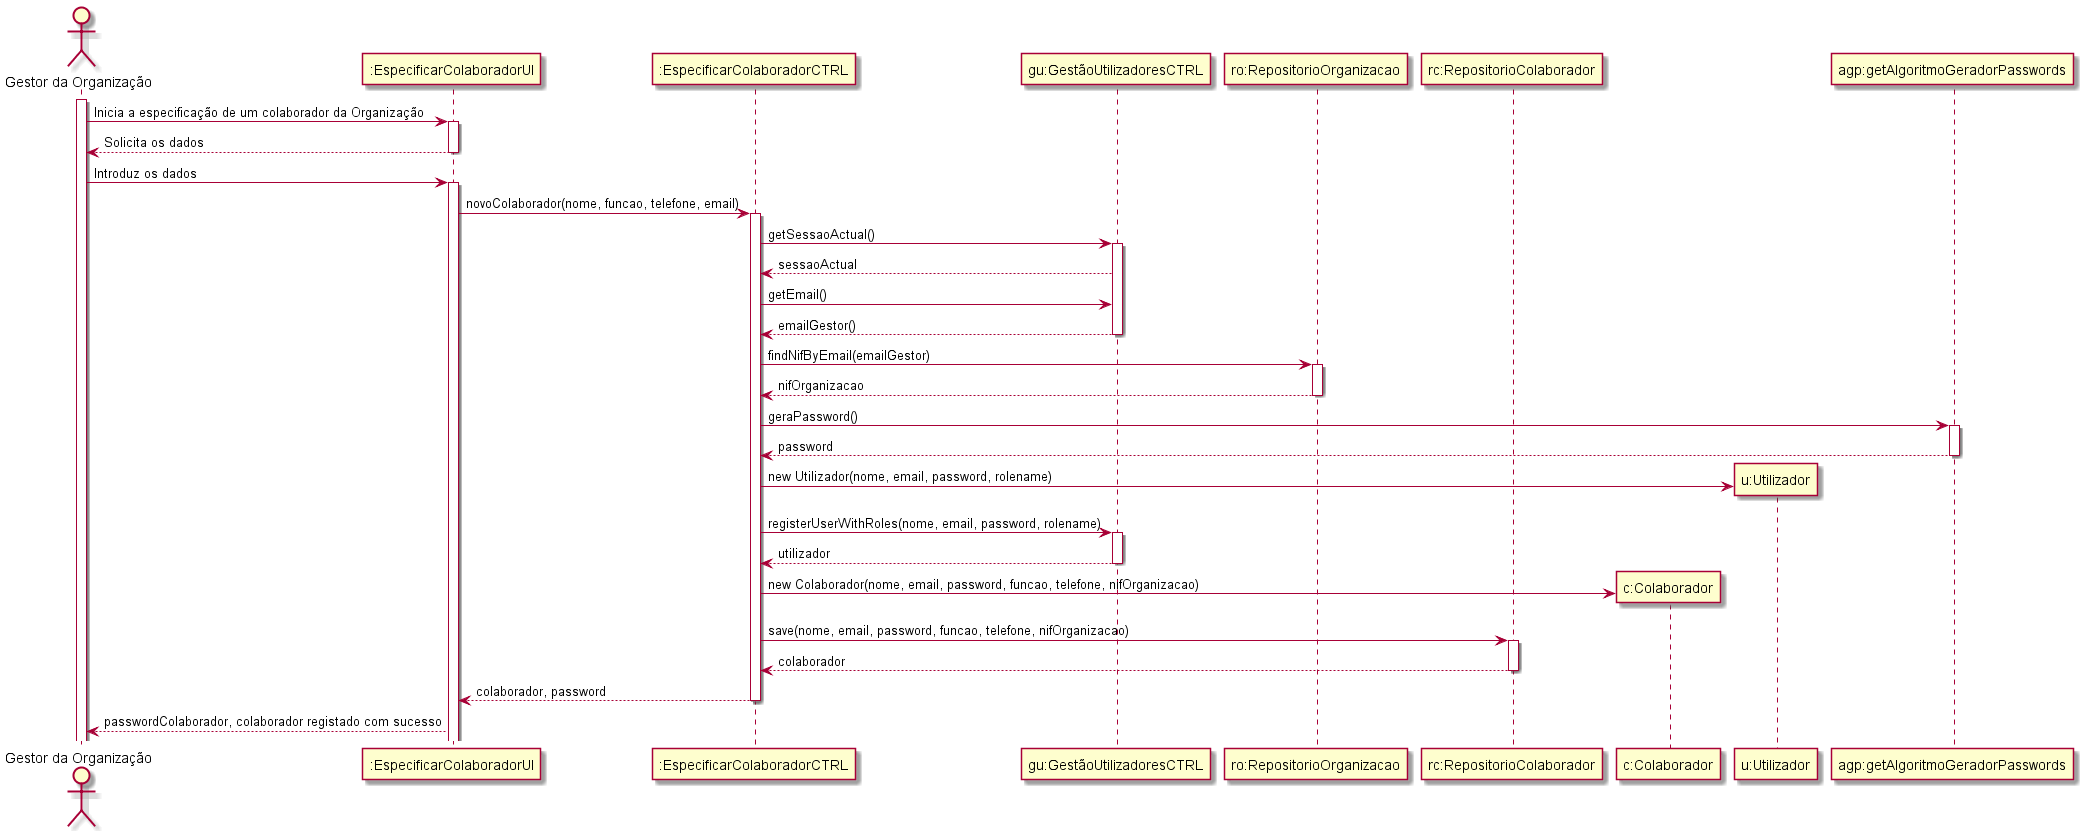

The diagram above was rendered by PlantUML. Its source (embedded in the PNG):
@startuml

actor "Gestor da Organização" as GestorOrganizacao
participant ":EspecificarColaboradorUI" as EspecificarColaboradorUI
participant ":EspecificarColaboradorCTRL" as EspecificarColaboradorCTRL
participant "gu:GestãoUtilizadoresCTRL" as GestaoUtilizadoresCTRL
participant "ro:RepositorioOrganizacao" as RepositorioOrganizacao
participant "rc:RepositorioColaborador" as RepositorioColaborador
participant "c:Colaborador" as Colaborador
participant "u:Utilizador" as Utilizador
participant "agp:getAlgoritmoGeradorPasswords" as AlgoritmoGeradorPasswords

activate GestorOrganizacao
GestorOrganizacao -> EspecificarColaboradorUI: Inicia a especificação de um colaborador da Organização
activate EspecificarColaboradorUI
EspecificarColaboradorUI --> GestorOrganizacao: Solicita os dados
deactivate EspecificarColaboradorUI
GestorOrganizacao -> EspecificarColaboradorUI: Introduz os dados
activate EspecificarColaboradorUI
EspecificarColaboradorUI -> EspecificarColaboradorCTRL: novoColaborador(nome, funcao, telefone, email)
activate EspecificarColaboradorCTRL

EspecificarColaboradorCTRL -> GestaoUtilizadoresCTRL: getSessaoActual()
activate GestaoUtilizadoresCTRL
GestaoUtilizadoresCTRL --> EspecificarColaboradorCTRL: sessaoActual
EspecificarColaboradorCTRL -> GestaoUtilizadoresCTRL: getEmail() 
GestaoUtilizadoresCTRL --> EspecificarColaboradorCTRL: emailGestor()
deactivate GestaoUtilizadoresCTRL

EspecificarColaboradorCTRL -> RepositorioOrganizacao: findNifByEmail(emailGestor)
activate RepositorioOrganizacao
RepositorioOrganizacao --> EspecificarColaboradorCTRL: nifOrganizacao
deactivate RepositorioOrganizacao
EspecificarColaboradorCTRL -> AlgoritmoGeradorPasswords: geraPassword()
activate AlgoritmoGeradorPasswords
AlgoritmoGeradorPasswords --> EspecificarColaboradorCTRL: password
deactivate AlgoritmoGeradorPasswords
create Utilizador
EspecificarColaboradorCTRL -> Utilizador: new Utilizador(nome, email, password, rolename)
EspecificarColaboradorCTRL -> GestaoUtilizadoresCTRL: registerUserWithRoles(nome, email, password, rolename)
activate GestaoUtilizadoresCTRL
GestaoUtilizadoresCTRL --> EspecificarColaboradorCTRL: utilizador
deactivate GestaoUtilizadoresCTRL
create Colaborador
EspecificarColaboradorCTRL -> Colaborador: new Colaborador(nome, email, password, funcao, telefone, nifOrganizacao)
EspecificarColaboradorCTRL -> RepositorioColaborador: save(nome, email, password, funcao, telefone, nifOrganizacao)
activate RepositorioColaborador
RepositorioColaborador --> EspecificarColaboradorCTRL: colaborador
deactivate RepositorioColaborador

EspecificarColaboradorCTRL --> EspecificarColaboradorUI: colaborador, password
deactivate EspecificarColaboradorCTRL
EspecificarColaboradorUI --> GestorOrganizacao: passwordColaborador, colaborador registado com sucesso




@enduml